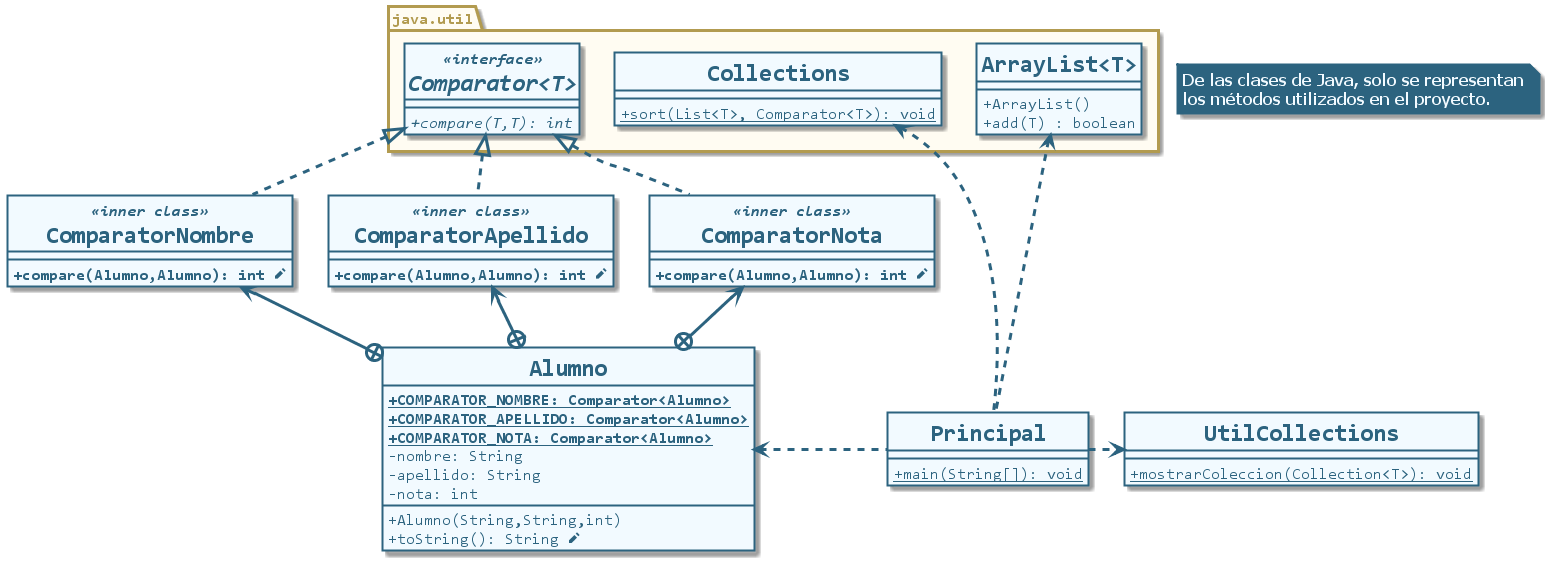

The diagram above was rendered by PlantUML. Its source (embedded in the PNG):
@startuml clases-comparator-java
!include headers/estilo.plantuml
!include headers/main.plantuml
!include headers/omisiones.plantuml

package java.util {
    class Collections {
		{static} + sort(List<T>, Comparator<T>): void
	}
	class ArrayList<T> {
		+ ArrayList()
		+ add(T) : boolean
	}
    interface Comparator<T> <<interface>> {
        {abstract} + compare(T,T): int
    }
}

class Alumno {
    **{static} +COMPARATOR_NOMBRE: Comparator<Alumno>**
    **{static} +COMPARATOR_APELLIDO: Comparator<Alumno>**
    **{static} +COMPARATOR_NOTA: Comparator<Alumno>**
    - nombre: String
    - apellido: String
    - nota: int
    + Alumno(String,String,int)
    + toString(): String <&pencil>
}

class UtilCollections {
    {static} + mostrarColeccion(Collection<T>): void
}



together {
    class ComparatorNombre <<inner class>>{
        **+compare(Alumno,Alumno): int <&pencil>**
    }
    class ComparatorApellido <<inner class>>{
        **+compare(Alumno,Alumno): int <&pencil>**
    }
    class ComparatorNota <<inner class>>{
        **+compare(Alumno,Alumno): int <&pencil>**
    }
}

class Ajuste
hide Ajuste

ComparatorNombre .up.|> Comparator
ComparatorNombre .[hidden]up.|> Ajuste
ComparatorApellido .up.|> Comparator
ComparatorNota .up.|> Comparator
Alumno +-up-> ComparatorNombre
Alumno +-up-> ComparatorApellido
Alumno +-up-> ComparatorNota
Principal .left.> Alumno
Principal .left.> Collections
Principal .up.> ArrayList
Principal .right.> UtilCollections
@enduml